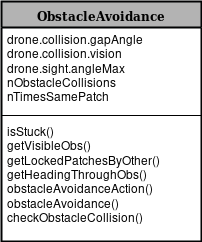

The diagram above was exported from draw.io. Its source (the exported page's mxGraphModel, read from the mxfile embedded in the PNG):
<mxGraphModel dx="1394" dy="743" grid="1" gridSize="10" guides="1" tooltips="1" connect="1" arrows="1" fold="1" page="1" pageScale="1" pageWidth="1100" pageHeight="850" background="#ffffff" math="0" shadow="0">
  <root>
    <mxCell id="0" />
    <mxCell id="1" parent="0" />
    <mxCell id="78961159f06e98e8-17" value="ObstacleAvoidance" style="swimlane;html=1;fontStyle=1;align=center;verticalAlign=top;childLayout=stackLayout;horizontal=1;startSize=26;horizontalStack=0;resizeParent=1;resizeLast=0;collapsible=1;marginBottom=0;swimlaneFillColor=#ffffff;rounded=0;shadow=0;comic=0;labelBackgroundColor=none;strokeColor=#010203;strokeWidth=2;fillColor=#B3B3B3;fontFamily=Verdana;fontSize=12;" parent="1" vertex="1">
      <mxGeometry x="360" y="160" width="200" height="240" as="geometry">
        <mxRectangle x="360" y="159.5" width="70" height="26" as="alternateBounds" />
      </mxGeometry>
    </mxCell>
    <mxCell id="78961159f06e98e8-21" value="&lt;div&gt;drone.collision.gapAngle&lt;/div&gt;&lt;div&gt;drone.collision.vision&lt;/div&gt;&lt;div&gt;drone.sight.angleMax&lt;/div&gt;&lt;div&gt;nObstacleCollisions&lt;/div&gt;&lt;div&gt;nTimesSamePatch&lt;br&gt;&lt;/div&gt;" style="text;html=1;strokeColor=none;fillColor=none;align=left;verticalAlign=top;spacingLeft=4;spacingRight=4;whiteSpace=wrap;overflow=hidden;rotatable=0;points=[[0,0.5],[1,0.5]];portConstraint=eastwest;" parent="78961159f06e98e8-17" vertex="1">
      <mxGeometry y="26" width="200" height="84" as="geometry" />
    </mxCell>
    <mxCell id="78961159f06e98e8-19" value="" style="line;html=1;strokeWidth=1;fillColor=none;align=left;verticalAlign=middle;spacingTop=-1;spacingLeft=3;spacingRight=3;rotatable=0;labelPosition=right;points=[];portConstraint=eastwest;" parent="78961159f06e98e8-17" vertex="1">
      <mxGeometry y="110" width="200" height="8" as="geometry" />
    </mxCell>
    <mxCell id="78961159f06e98e8-20" value="&lt;div&gt;isStuck()&lt;/div&gt;&lt;div&gt;getVisibleObs()&lt;/div&gt;&lt;div&gt;getLockedPatchesByOther()&lt;/div&gt;&lt;div&gt;getHeadingThroughObs()&lt;/div&gt;&lt;div&gt;obstacleAvoidanceAction()&lt;/div&gt;&lt;div&gt;obstacleAvoidance()&lt;/div&gt;&lt;div&gt;checkObstacleCollision()&lt;br&gt;&lt;/div&gt;" style="text;html=1;strokeColor=none;fillColor=none;align=left;verticalAlign=top;spacingLeft=4;spacingRight=4;whiteSpace=wrap;overflow=hidden;rotatable=0;points=[[0,0.5],[1,0.5]];portConstraint=eastwest;" parent="78961159f06e98e8-17" vertex="1">
      <mxGeometry y="118" width="200" height="102" as="geometry" />
    </mxCell>
  </root>
</mxGraphModel>